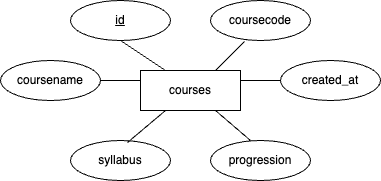

The diagram above was exported from draw.io. Its source (the exported page's mxGraphModel, read from the mxfile embedded in the PNG):
<mxGraphModel dx="736" dy="547" grid="1" gridSize="10" guides="1" tooltips="1" connect="1" arrows="1" fold="1" page="1" pageScale="1" pageWidth="1169" pageHeight="827" math="0" shadow="0">
  <root>
    <mxCell id="0" />
    <mxCell id="1" parent="0" />
    <mxCell id="2" value="courses" style="whiteSpace=wrap;html=1;align=center;" vertex="1" parent="1">
      <mxGeometry x="330" y="310" width="100" height="40" as="geometry" />
    </mxCell>
    <mxCell id="3" value="id" style="ellipse;whiteSpace=wrap;html=1;align=center;fontStyle=4;" vertex="1" parent="1">
      <mxGeometry x="260" y="240" width="100" height="40" as="geometry" />
    </mxCell>
    <mxCell id="4" value="coursecode" style="ellipse;whiteSpace=wrap;html=1;align=center;" vertex="1" parent="1">
      <mxGeometry x="400" y="240" width="100" height="40" as="geometry" />
    </mxCell>
    <mxCell id="5" value="coursename" style="ellipse;whiteSpace=wrap;html=1;align=center;" vertex="1" parent="1">
      <mxGeometry x="190" y="300" width="100" height="40" as="geometry" />
    </mxCell>
    <mxCell id="6" value="syllabus" style="ellipse;whiteSpace=wrap;html=1;align=center;" vertex="1" parent="1">
      <mxGeometry x="260" y="380" width="100" height="40" as="geometry" />
    </mxCell>
    <mxCell id="7" value="progression" style="ellipse;whiteSpace=wrap;html=1;align=center;" vertex="1" parent="1">
      <mxGeometry x="400" y="380" width="100" height="40" as="geometry" />
    </mxCell>
    <mxCell id="8" value="created_at" style="ellipse;whiteSpace=wrap;html=1;align=center;" vertex="1" parent="1">
      <mxGeometry x="470" y="300" width="100" height="40" as="geometry" />
    </mxCell>
    <mxCell id="9" value="" style="endArrow=none;html=1;rounded=0;exitX=0.57;exitY=0.05;exitDx=0;exitDy=0;exitPerimeter=0;entryX=0.25;entryY=1;entryDx=0;entryDy=0;" edge="1" parent="1" source="6" target="2">
      <mxGeometry relative="1" as="geometry">
        <mxPoint x="300" y="330" as="sourcePoint" />
        <mxPoint x="460" y="330" as="targetPoint" />
      </mxGeometry>
    </mxCell>
    <mxCell id="10" value="" style="endArrow=none;html=1;rounded=0;entryX=0.4;entryY=0;entryDx=0;entryDy=0;entryPerimeter=0;exitX=0.75;exitY=1;exitDx=0;exitDy=0;" edge="1" parent="1" source="2" target="7">
      <mxGeometry relative="1" as="geometry">
        <mxPoint x="300" y="330" as="sourcePoint" />
        <mxPoint x="460" y="330" as="targetPoint" />
      </mxGeometry>
    </mxCell>
    <mxCell id="11" value="" style="endArrow=none;html=1;rounded=0;entryX=0;entryY=0.5;entryDx=0;entryDy=0;exitX=1;exitY=0.25;exitDx=0;exitDy=0;" edge="1" parent="1" source="2" target="8">
      <mxGeometry relative="1" as="geometry">
        <mxPoint x="300" y="330" as="sourcePoint" />
        <mxPoint x="460" y="330" as="targetPoint" />
      </mxGeometry>
    </mxCell>
    <mxCell id="14" value="" style="endArrow=none;html=1;rounded=0;exitX=1;exitY=0.5;exitDx=0;exitDy=0;" edge="1" parent="1" source="5">
      <mxGeometry relative="1" as="geometry">
        <mxPoint x="300" y="330" as="sourcePoint" />
        <mxPoint x="330" y="320" as="targetPoint" />
      </mxGeometry>
    </mxCell>
    <mxCell id="16" value="" style="endArrow=none;html=1;rounded=0;entryX=0.34;entryY=1.025;entryDx=0;entryDy=0;entryPerimeter=0;exitX=0.75;exitY=0;exitDx=0;exitDy=0;" edge="1" parent="1" source="2" target="4">
      <mxGeometry relative="1" as="geometry">
        <mxPoint x="300" y="330" as="sourcePoint" />
        <mxPoint x="460" y="330" as="targetPoint" />
      </mxGeometry>
    </mxCell>
    <mxCell id="17" value="" style="endArrow=none;html=1;rounded=0;exitX=0.25;exitY=0;exitDx=0;exitDy=0;" edge="1" parent="1" source="2">
      <mxGeometry relative="1" as="geometry">
        <mxPoint x="300" y="330" as="sourcePoint" />
        <mxPoint x="310" y="280" as="targetPoint" />
      </mxGeometry>
    </mxCell>
  </root>
</mxGraphModel>